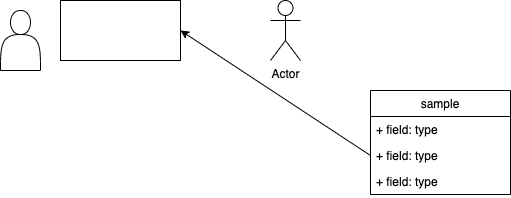

The diagram above was exported from draw.io. Its source (the exported page's mxGraphModel, read from the mxfile embedded in the PNG):
<mxGraphModel dx="685" dy="633" grid="1" gridSize="10" guides="1" tooltips="1" connect="1" arrows="1" fold="1" page="1" pageScale="1" pageWidth="827" pageHeight="1169" math="0" shadow="0">
  <root>
    <mxCell id="0" />
    <mxCell id="1" parent="0" />
    <mxCell id="l66gIeJ_BOsplIuaAxgi-1" value="" style="rounded=0;whiteSpace=wrap;html=1;" parent="1" vertex="1">
      <mxGeometry x="120" y="100" width="120" height="60" as="geometry" />
    </mxCell>
    <mxCell id="l66gIeJ_BOsplIuaAxgi-2" value="Actor" style="shape=umlActor;verticalLabelPosition=bottom;verticalAlign=top;html=1;outlineConnect=0;" parent="1" vertex="1">
      <mxGeometry x="330" y="100" width="30" height="60" as="geometry" />
    </mxCell>
    <mxCell id="l66gIeJ_BOsplIuaAxgi-3" value="" style="shape=actor;whiteSpace=wrap;html=1;" parent="1" vertex="1">
      <mxGeometry x="60" y="110" width="40" height="60" as="geometry" />
    </mxCell>
    <mxCell id="l66gIeJ_BOsplIuaAxgi-4" value="sample" style="swimlane;fontStyle=0;childLayout=stackLayout;horizontal=1;startSize=26;fillColor=none;horizontalStack=0;resizeParent=1;resizeParentMax=0;resizeLast=0;collapsible=1;marginBottom=0;" parent="1" vertex="1">
      <mxGeometry x="430" y="190" width="140" height="104" as="geometry" />
    </mxCell>
    <mxCell id="l66gIeJ_BOsplIuaAxgi-5" value="+ field: type" style="text;strokeColor=none;fillColor=none;align=left;verticalAlign=top;spacingLeft=4;spacingRight=4;overflow=hidden;rotatable=0;points=[[0,0.5],[1,0.5]];portConstraint=eastwest;" parent="l66gIeJ_BOsplIuaAxgi-4" vertex="1">
      <mxGeometry y="26" width="140" height="26" as="geometry" />
    </mxCell>
    <mxCell id="l66gIeJ_BOsplIuaAxgi-6" value="+ field: type" style="text;strokeColor=none;fillColor=none;align=left;verticalAlign=top;spacingLeft=4;spacingRight=4;overflow=hidden;rotatable=0;points=[[0,0.5],[1,0.5]];portConstraint=eastwest;" parent="l66gIeJ_BOsplIuaAxgi-4" vertex="1">
      <mxGeometry y="52" width="140" height="26" as="geometry" />
    </mxCell>
    <mxCell id="l66gIeJ_BOsplIuaAxgi-7" value="+ field: type" style="text;strokeColor=none;fillColor=none;align=left;verticalAlign=top;spacingLeft=4;spacingRight=4;overflow=hidden;rotatable=0;points=[[0,0.5],[1,0.5]];portConstraint=eastwest;" parent="l66gIeJ_BOsplIuaAxgi-4" vertex="1">
      <mxGeometry y="78" width="140" height="26" as="geometry" />
    </mxCell>
    <mxCell id="l66gIeJ_BOsplIuaAxgi-8" value="" style="endArrow=classic;html=1;exitX=0;exitY=0.5;exitDx=0;exitDy=0;entryX=1;entryY=0.5;entryDx=0;entryDy=0;" parent="1" source="l66gIeJ_BOsplIuaAxgi-6" target="l66gIeJ_BOsplIuaAxgi-1" edge="1">
      <mxGeometry width="50" height="50" relative="1" as="geometry">
        <mxPoint x="330" y="270" as="sourcePoint" />
        <mxPoint x="240" y="190" as="targetPoint" />
      </mxGeometry>
    </mxCell>
  </root>
</mxGraphModel>